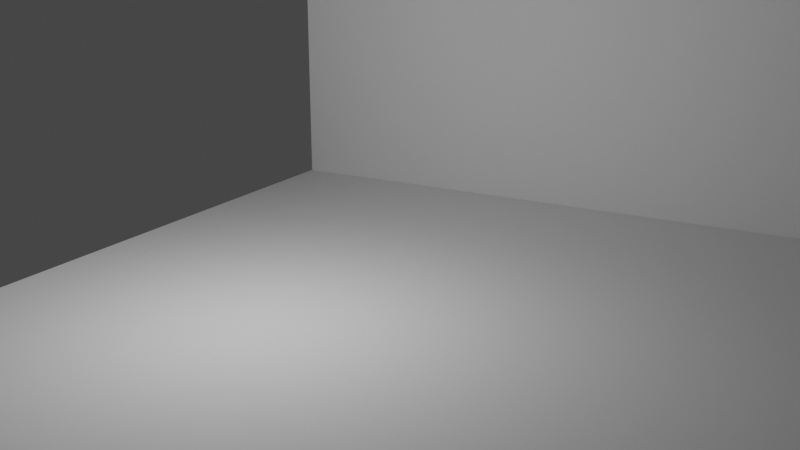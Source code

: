 # Source: jog.blend  (saved by Blender 2.91.0; exported with 4.5.12 LTS)
import bpy
from mathutils import Matrix  # noqa: F401  (used for matrix-valued properties, if any)

bpy.ops.wm.read_factory_settings(use_empty=True)
scene = bpy.context.scene
scene.name = 'Scene'

# ---- collections
col_collection = bpy.data.collections.new('Collection'); scene.collection.children.link(col_collection)

# ---- world
world_world = bpy.data.worlds.new('World'); scene.world = world_world
world_world.use_nodes = True; world_world.node_tree.nodes.clear()
_N = world_world.node_tree.nodes; _L = world_world.node_tree.links
n0 = _N.new('ShaderNodeOutputWorld'); n0.name = 'World Output'; n0.location = (300, 300)
n1 = _N.new('ShaderNodeBackground'); n1.name = 'Background'; n1.location = (10, 300)
n1.inputs[0].default_value = (0.05088, 0.05088, 0.05088, 1.0)
_L.new(n1.outputs[0], n0.inputs[0])
n0.is_active_output = True
world_world.color = (0.05088, 0.05088, 0.05088)
world_world.use_sun_shadow = False
world_world.sun_shadow_jitter_overblur = 0.0

# ---- cameras
cam_camera = bpy.data.cameras.new('Camera')
cam_camera.clip_end = 100.0
cam_camera.ortho_scale = 7.314

# ---- lights
light_light = bpy.data.lights.new('Light', 'POINT')
light_light.transmission_factor = 0.0
light_light.energy = 1000.0
light_light.shadow_soft_size = 0.1
light_light.shadow_maximum_resolution = 0.006
light_light.use_absolute_resolution = True

# ---- meshes
me_plane = bpy.data.meshes.new('Plane')
me_plane.from_pydata([(-10.0, -10.0, 0.0), (10.0, -10.0, 0.0), (-10.0, 10.0, 0.0), (10.0, 10.0, 0.0)], [], [(0, 1, 3, 2)])
_uv = me_plane.uv_layers.new(name='UVMap')
_uv.uv.foreach_set('vector', [0.0, 0.0, 1.0, 0.0, 1.0, 1.0, 0.0, 1.0])
me_plane.use_remesh_fix_poles = True
me_plane.use_remesh_preserve_attributes = False
me_plane.use_mirror_vertex_groups = False
me_plane.update()
me_cube_001 = bpy.data.meshes.new('Cube.001')
me_cube_001.from_pydata([(-10.0, -0.3, -1.0), (-10.0, -0.3, 6.0), (-10.0, 0.3, -1.0), (-10.0, 0.3, 6.0), (10.0, -0.3, -1.0), (10.0, -0.3, 6.0), (10.0, 0.3, -1.0), (10.0, 0.3, 6.0)], [], [(0, 1, 3, 2), (2, 3, 7, 6), (6, 7, 5, 4), (4, 5, 1, 0), (2, 6, 4, 0), (7, 3, 1, 5)])
_uv = me_cube_001.uv_layers.new(name='UVMap')
_uv.uv.foreach_set('vector', [0.375, 0.0, 0.625, 0.0, 0.625, 0.25, 0.375, 0.25, 0.375, 0.25, 0.625, 0.25, 0.625, 0.5, 0.375, 0.5, 0.375, 0.5, 0.625, 0.5, 0.625, 0.75, 0.375, 0.75, 0.375, 0.75, 0.625, 0.75, 0.625, 1.0, 0.375, 1.0, 0.125, 0.5, 0.375, 0.5, 0.375, 0.75, 0.125, 0.75, 0.625, 0.5, 0.875, 0.5, 0.875, 0.75, 0.625, 0.75])
me_cube_001.use_remesh_fix_poles = True
me_cube_001.use_remesh_preserve_attributes = False
me_cube_001.use_mirror_vertex_groups = False
me_cube_001.update()

# ---- objects
ob_light = bpy.data.objects.new('Light', light_light)
ob_camera = bpy.data.objects.new('Camera', cam_camera)
ob_plane = bpy.data.objects.new('Plane', me_plane)
ob_cube = bpy.data.objects.new('Cube', me_cube_001)

# ---- transforms, parenting, visibility, modifiers, constraints
ob_light.location = (4.076, 1.005, 5.904)
ob_light.rotation_euler = (0.6503, 0.05522, 1.866)
ob_light.lock_rotations_4d = False
ob_light.empty_display_type = 'ARROWS'
ob_light.color = (0.0, 0.0, 0.0, 0.0)
ob_light.lineart.crease_threshold = 0.0
ob_camera.location = (-7.965, 16.42, 7.894)
ob_camera.rotation_euler = (1.276, 0.003717, 3.662)
ob_camera.scale = (1.0, 1.0, 1.0)
ob_camera.lock_rotations_4d = False
ob_camera.empty_display_type = 'ARROWS'
ob_camera.color = (0.0, 0.0, 0.0, 0.0)
ob_camera.display_type = 'WIRE'
ob_camera.lineart.crease_threshold = 0.0
ob_plane.location = (0.0, 0.0, 0.0)
ob_plane.lineart.crease_threshold = 0.0
ob_cube.location = (0.0, -10.0, 1.0)
ob_cube.lineart.crease_threshold = 0.0

# ---- collection membership
col_collection.objects.link(ob_light)
col_collection.objects.link(ob_camera)
col_collection.objects.link(ob_plane)
col_collection.objects.link(ob_cube)

# ---- scene / render settings (as saved in the file)
scene.camera = ob_camera
scene.frame_start = 1; scene.frame_end = 250; scene.frame_set(1)
scene.render.engine = 'BLENDER_EEVEE_NEXT'
scene.cycles.use_denoising = False
scene.cycles.samples = 128
scene.cycles.sampling_pattern = 'TABULATED_SOBOL'
scene.cycles.use_adaptive_sampling = False
scene.cycles.use_light_tree = False
scene.view_settings.view_transform = 'Filmic'
bpy.context.view_layer.update()
